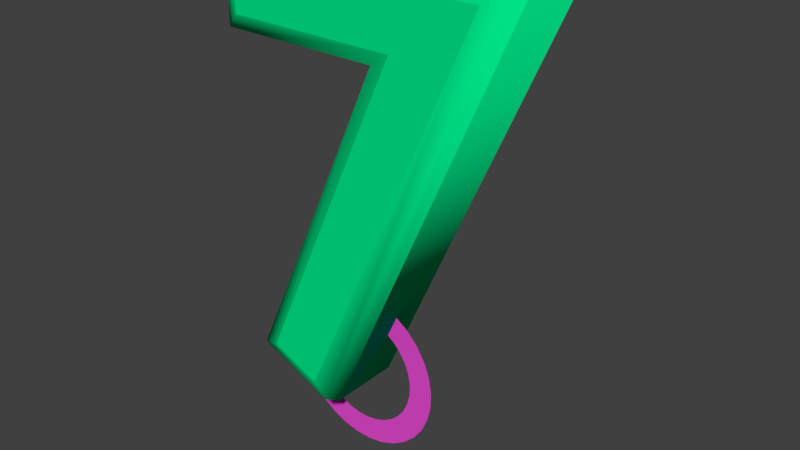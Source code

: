 # Source: 7.blend  (saved by Blender 2.71.0; exported with 4.5.12 LTS)
import bpy
from mathutils import Matrix  # noqa: F401  (used for matrix-valued properties, if any)

bpy.ops.wm.read_factory_settings(use_empty=True)
scene = bpy.context.scene
scene.name = 'Scene'

# ---- collections
col_collection_1 = bpy.data.collections.new('Collection 1'); scene.collection.children.link(col_collection_1)

# ---- materials (node trees are filled in below, after node groups)
mat_material_005 = bpy.data.materials.new('Material.005')
mat_material_005.alpha_threshold = 0.0
mat_material_005.use_transparent_shadow = False
mat_material_005.diffuse_color = (0.8, 0.07068, 0.6507, 1.0)
mat_material_005.roughness = 0.5
mat_material_005.line_color = (0.0, 0.0, 0.0, 1.0)
mat_material_013 = bpy.data.materials.new('Material.013')
mat_material_013.alpha_threshold = 0.0
mat_material_013.use_transparent_shadow = False
mat_material_013.diffuse_color = (0.0, 0.8, 0.2512, 1.0)
mat_material_013.roughness = 0.5
mat_material_013.line_color = (0.0, 0.0, 0.0, 1.0)

# ---- material node trees

# ---- world
world_world = bpy.data.worlds.new('World'); scene.world = world_world
world_world.color = (0.05088, 0.05088, 0.05088)
world_world.use_sun_shadow = False
world_world.sun_shadow_jitter_overblur = 0.0
world_world.cycles.sampling_method = 'MANUAL'
world_world.cycles.sample_map_resolution = 256

# ---- meshes
me_circle_001 = bpy.data.meshes.new('Circle.001')
me_circle_001.from_pydata([(0.06329, 1.207e-07, -0.3093), (0.08764, 1.209e-07, -0.2939), (0.1085, 1.241e-07, -0.2741), (0.1252, 1.302e-07, -0.2506), (0.1369, 1.391e-07, -0.2243), (0.1433, 1.503e-07, -0.1963), (0.144, 1.635e-07, -0.1675), (0.1392, 1.781e-07, -0.1391), (0.1289, 1.936e-07, -0.1122), (0.1136, 2.093e-07, -0.08789), (0.09376, 2.247e-07, -0.067), (0.07027, 2.392e-07, -0.05037), (0.04398, 2.523e-07, -0.03864), (0.003706, 2.615e-07, -0.03073), (-0.1203, 2.658e-07, -0.08501), (-0.1417, 2.624e-07, -0.1316), (-0.1481, 2.511e-07, -0.1596), (-0.1489, 2.38e-07, -0.1884), (-0.144, 2.233e-07, -0.2168), (-0.1337, 2.079e-07, -0.2436), (-0.1184, 1.921e-07, -0.268), (-0.09859, 1.767e-07, -0.2889), (-0.0751, 1.622e-07, -0.3055), (-0.04881, 1.492e-07, -0.3173), (-0.02074, 1.382e-07, -0.3236), (0.008033, 1.295e-07, -0.3244), (0.03641, 1.237e-07, -0.3196), (0.05792, 1.273e-07, -0.2985), (0.08028, 1.274e-07, -0.2844), (0.09947, 1.303e-07, -0.2663), (0.1147, 1.36e-07, -0.2447), (0.1255, 1.441e-07, -0.2206), (0.1314, 1.545e-07, -0.1948), (0.1321, 1.666e-07, -0.1684), (0.1276, 1.8e-07, -0.1423), (0.1182, 1.942e-07, -0.1176), (0.1041, 2.086e-07, -0.09525), (0.0859, 2.228e-07, -0.07606), (0.06433, 2.361e-07, -0.06079), (0.04019, 2.48e-07, -0.05002), (0.002209, 2.564e-07, -0.04263), (-0.1115, 2.631e-07, -0.101), (-0.1303, 2.573e-07, -0.1353), (-0.1362, 2.47e-07, -0.1611), (-0.1369, 2.349e-07, -0.1875), (-0.1325, 2.215e-07, -0.2136), (-0.123, 2.073e-07, -0.2383), (-0.1089, 1.928e-07, -0.2606), (-0.09073, 1.787e-07, -0.2798), (-0.06916, 1.654e-07, -0.2951), (-0.04502, 1.534e-07, -0.3059), (-0.01924, 1.433e-07, -0.3117), (0.00718, 1.354e-07, -0.3124), (0.03323, 1.3e-07, -0.308), (0.04321, 1.452e-07, -0.2691), (0.06012, 1.453e-07, -0.2585), (0.07463, 1.475e-07, -0.2447), (0.08618, 1.518e-07, -0.2284), (0.09432, 1.579e-07, -0.2102), (0.09875, 1.657e-07, -0.1907), (0.09929, 1.749e-07, -0.1707), (0.09592, 1.85e-07, -0.151), (0.08877, 1.958e-07, -0.1323), (0.07812, 2.067e-07, -0.1154), (0.06437, 2.174e-07, -0.1009), (0.04806, 2.275e-07, -0.08935), (0.0298, 2.365e-07, -0.08121), (-0.001895, 2.424e-07, -0.07525), (-0.08927, 2.508e-07, -0.1303), (-0.09915, 2.435e-07, -0.1457), (-0.1036, 2.357e-07, -0.1652), (-0.1041, 2.266e-07, -0.1852), (-0.1007, 2.164e-07, -0.2049), (-0.0936, 2.057e-07, -0.2236), (-0.08295, 1.948e-07, -0.2405), (-0.0692, 1.841e-07, -0.255), (-0.05289, 1.74e-07, -0.2665), (-0.03463, 1.65e-07, -0.2747), (-0.01514, 1.573e-07, -0.2791), (0.00484, 1.513e-07, -0.2797), (0.02454, 1.472e-07, -0.2763), (-0.1077, -0.102, -0.1245), (0.1423, -0.102, 0.4355), (-0.1527, -0.102, 0.4355), (-0.1527, -0.102, 0.5285), (0.2883, -0.102, 0.5285), (-0.02073, -0.102, -0.1625), (-0.1077, 0.102, -0.1245), (0.1423, 0.102, 0.4355), (-0.1527, 0.102, 0.4355), (-0.1527, 0.102, 0.5285), (0.2883, 0.102, 0.5285), (-0.02073, 0.102, -0.1625), (-0.1077, 0.102, -0.1245), (-0.1433, 0.09087, -0.1383), (-0.158, 0.064, -0.144), (0.1423, 0.102, 0.4355), (0.1008, 0.09087, 0.4086), (0.08369, 0.064, 0.3975), (-0.1527, 0.102, 0.4355), (-0.1796, 0.09087, 0.4086), (-0.1907, 0.064, 0.3975), (-0.1527, 0.102, 0.5285), (-0.1796, 0.09087, 0.5553), (-0.1907, 0.064, 0.5665), (0.2883, 0.102, 0.5285), (0.3297, 0.09087, 0.5553), (0.3469, 0.064, 0.5665), (-0.02073, 0.102, -0.1625), (-0.007074, 0.09087, -0.1978), (-0.001418, 0.064, -0.2124), (-0.158, 0.064, -0.144), (-0.158, -0.064, -0.144), (0.08369, 0.064, 0.3975), (0.08369, -0.064, 0.3975), (-0.1907, 0.064, 0.3975), (-0.1907, -0.064, 0.3975), (-0.1907, 0.064, 0.5665), (-0.1907, -0.064, 0.5665), (0.3469, 0.064, 0.5665), (0.3469, -0.064, 0.5665), (-0.001418, 0.064, -0.2124), (-0.001418, -0.064, -0.2124), (-0.158, -0.064, -0.144), (-0.1433, -0.09087, -0.1383), (-0.1077, -0.102, -0.1245), (0.08369, -0.064, 0.3975), (0.1008, -0.09087, 0.4086), (0.1423, -0.102, 0.4355), (-0.1907, -0.064, 0.3975), (-0.1796, -0.09087, 0.4086), (-0.1527, -0.102, 0.4355), (-0.1907, -0.064, 0.5665), (-0.1796, -0.09087, 0.5553), (-0.1527, -0.102, 0.5285), (0.3469, -0.064, 0.5665), (0.3297, -0.09087, 0.5553), (0.2883, -0.102, 0.5285), (-0.001418, -0.064, -0.2124), (-0.007074, -0.09087, -0.1978), (-0.02073, -0.102, -0.1625)], [], [(19, 20, 47, 46), (2, 3, 30, 29), (17, 18, 45, 44), (0, 1, 28, 27), (11, 12, 39, 38), (26, 0, 27, 53), (15, 16, 43, 42), (9, 10, 37, 36), (24, 25, 52, 51), (7, 8, 35, 34), (22, 23, 50, 49), (5, 6, 33, 32), (20, 21, 48, 47), (3, 4, 31, 30), (18, 19, 46, 45), (1, 2, 29, 28), (12, 13, 40, 39), (16, 17, 44, 43), (10, 11, 38, 37), (25, 26, 53, 52), (14, 15, 42, 41), (8, 9, 36, 35), (23, 24, 51, 50), (6, 7, 34, 33), (21, 22, 49, 48), (4, 5, 32, 31), (47, 48, 75, 74), (30, 31, 58, 57), (45, 46, 73, 72), (28, 29, 56, 55), (39, 40, 67, 66), (43, 44, 71, 70), (37, 38, 65, 64), (52, 53, 80, 79), (41, 42, 69, 68), (35, 36, 63, 62), (50, 51, 78, 77), (33, 34, 61, 60), (48, 49, 76, 75), (31, 32, 59, 58), (46, 47, 74, 73), (29, 30, 57, 56), (44, 45, 72, 71), (27, 28, 55, 54), (38, 39, 66, 65), (53, 27, 54, 80), (42, 43, 70, 69), (36, 37, 64, 63), (51, 52, 79, 78), (34, 35, 62, 61), (49, 50, 77, 76), (32, 33, 60, 59), (83, 85, 84), (83, 82, 85), (82, 86, 85), (81, 86, 82), (91, 89, 90), (88, 89, 91), (92, 88, 91), (92, 87, 88), (94, 97, 96, 93), (95, 98, 97, 94), (97, 100, 99, 96), (98, 101, 100, 97), (100, 103, 102, 99), (101, 104, 103, 100), (103, 106, 105, 102), (104, 107, 106, 103), (106, 109, 108, 105), (107, 110, 109, 106), (109, 94, 93, 108), (110, 95, 94, 109), (112, 114, 113, 111), (114, 116, 115, 113), (116, 118, 117, 115), (118, 120, 119, 117), (120, 122, 121, 119), (122, 112, 111, 121), (124, 127, 126, 123), (125, 128, 127, 124), (127, 130, 129, 126), (128, 131, 130, 127), (130, 133, 132, 129), (131, 134, 133, 130), (133, 136, 135, 132), (134, 137, 136, 133), (136, 139, 138, 135), (137, 140, 139, 136), (139, 124, 123, 138), (140, 125, 124, 139)])
me_circle_001.polygons.foreach_set('use_smooth', [0, 0, 0, 0, 0, 0, 0, 0, 0, 0, 0, 0, 0, 0, 0, 0, 0, 0, 0, 0, 0, 0, 0, 0, 0, 0, 0, 0, 0, 0, 0, 0, 0, 0, 0, 0, 0, 0, 0, 0, 0, 0, 0, 0, 0, 0, 0, 0, 0, 0, 0, 0, 0, 0, 0, 0, 0, 0, 0, 0, 1, 1, 1, 1, 1, 1, 1, 1, 1, 1, 1, 1, 1, 1, 1, 1, 1, 1, 1, 1, 1, 1, 1, 1, 1, 1, 1, 1, 1, 1])
me_circle_001.polygons.foreach_set('material_index', [0, 0, 0, 0, 0, 0, 0, 0, 0, 0, 0, 0, 0, 0, 0, 0, 0, 0, 0, 0, 0, 0, 0, 0, 0, 0, 0, 0, 0, 0, 0, 0, 0, 0, 0, 0, 0, 0, 0, 0, 0, 0, 0, 0, 0, 0, 0, 0, 0, 0, 0, 0, 1, 1, 1, 1, 1, 1, 1, 1, 1, 1, 1, 1, 1, 1, 1, 1, 1, 1, 1, 1, 1, 1, 1, 1, 1, 1, 1, 1, 1, 1, 1, 1, 1, 1, 1, 1, 1, 1])
me_circle_001.materials.append(mat_material_005)
me_circle_001.materials.append(mat_material_013)
me_circle_001.use_remesh_preserve_volume = False
me_circle_001.use_remesh_preserve_attributes = False
me_circle_001.use_mirror_vertex_groups = False
me_circle_001.update()

# ---- objects
ob_circle_001 = bpy.data.objects.new('Circle.001', me_circle_001)

# ---- transforms, parenting, visibility, modifiers, constraints
ob_circle_001.location = (0.0, 0.0, 0.0)
ob_circle_001.lineart.crease_threshold = 0.0

# ---- collection membership
col_collection_1.objects.link(ob_circle_001)

# ---- scene / render settings (as saved in the file)
scene.frame_start = 1; scene.frame_end = 250; scene.frame_set(1)
scene.render.engine = 'BLENDER_EEVEE_NEXT'
scene.render.resolution_percentage = 50
scene.render.dither_intensity = 0.0
scene.cycles.use_denoising = False
scene.cycles.samples = 10
scene.cycles.sampling_pattern = 'TABULATED_SOBOL'
scene.cycles.light_sampling_threshold = 0.0
scene.cycles.use_adaptive_sampling = False
scene.cycles.use_light_tree = False
scene.cycles.blur_glossy = 0.0
scene.cycles.volume_bounces = 1
scene.cycles.pixel_filter_type = 'GAUSSIAN'
scene.cycles.sample_clamp_indirect = 0.0
scene.view_settings.view_transform = 'Standard'
bpy.context.view_layer.update()

# ---- added for rendering (the .blend has no active camera and no usable light): camera, sun
cam_auto = bpy.data.cameras.new('AutoCamera')
cam_auto.lens = 50.0
cam_auto.sensor_width = 36.0
cam_auto.clip_end = 1000.0
ob_auto_camera = bpy.data.objects.new('AutoCamera', cam_auto)
scene.collection.objects.link(ob_auto_camera)
ob_auto_camera.location = (1.05912, -1.17725, 0.905856)
ob_auto_camera.rotation_euler = (1.09748, -7.21219e-08, 0.694738)
scene.camera = ob_auto_camera
light_auto_sun = bpy.data.lights.new('AutoSun', 'SUN')
light_auto_sun.energy = 3.0
light_auto_sun.angle = 0.0523599
ob_auto_sun = bpy.data.objects.new('AutoSun', light_auto_sun)
scene.collection.objects.link(ob_auto_sun)
ob_auto_sun.rotation_euler = (0.872665, 0.174533, 0.523599)
bpy.context.view_layer.update()
